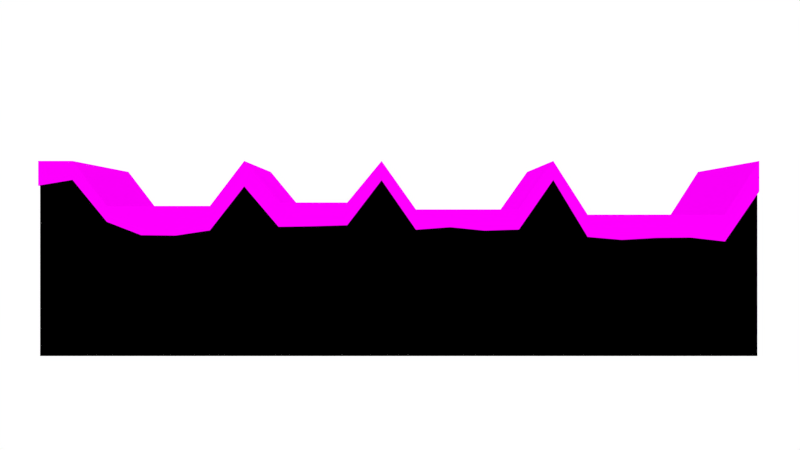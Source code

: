 # Source: ElementHill.blend  (saved by Blender 2.70.0; exported with 4.5.12 LTS)
import bpy
from mathutils import Matrix  # noqa: F401  (used for matrix-valued properties, if any)

bpy.ops.wm.read_factory_settings(use_empty=True)
scene = bpy.context.scene
scene.name = 'Scene'

# ---- collections
col_collection_1 = bpy.data.collections.new('Collection 1'); scene.collection.children.link(col_collection_1)

# ---- images (referenced by path relative to the original .blend; pixels are not part of the script)
import os
ASSET_DIR = os.environ.get("B2B_ASSET_DIR", "")  # directory of the original .blend (textures are referenced by path, not embedded)
HERE = os.path.dirname(os.path.abspath(__file__))  # packed textures are extracted next to this script under _unpacked/

def load_image(name, relpath, width, height, colorspace="sRGB"):
    """Load a texture the original file referenced (path relative to the .blend, or extracted next to this script)."""
    p = next((c for c in (os.path.join(HERE, relpath), os.path.join(ASSET_DIR, relpath)) if relpath and os.path.exists(c)), "")
    if p:
        img = bpy.data.images.load(p, check_existing=True)
        img.name = name
    else:  # same state as the original file: an image datablock whose file is absent (Cycles renders it pink)
        img = bpy.data.images.new(name, width, height)
        img.source = "FILE"
        img.filepath = "//" + (relpath or name)
    img.colorspace_settings.name = colorspace
    return img
img_deserttextura2_png_001 = load_image('DesertTextura2.png.001', 'DesertTextura2.png', 1024, 1024, 'sRGB')
img_deserttextura_png_001 = load_image('DesertTextura.png.001', 'DesertTextura.png', 1024, 1024, 'sRGB')

# ---- materials (node trees are filled in below, after node groups)
mat_green = bpy.data.materials.new('Green')
mat_green.alpha_threshold = 0.0
mat_green.roughness = 0.5
mat_green.line_color = (0.0, 0.0, 0.0, 1.0)
mat_ground = bpy.data.materials.new('Ground')
mat_ground.alpha_threshold = 0.0
mat_ground.roughness = 0.5
mat_ground.line_color = (0.0, 0.0, 0.0, 1.0)

# ---- material node trees
mat_green.use_nodes = True; mat_green.node_tree.nodes.clear()
_N = mat_green.node_tree.nodes; _L = mat_green.node_tree.links
n0 = _N.new('ShaderNodeMapping'); n0.name = 'Mapping'; n0.location = (-152, 466)
n0.inputs[3].default_value = (3.0, 1.0, 1.0)
n1 = _N.new('ShaderNodeTexCoord'); n1.name = 'Texture Coordinate'; n1.location = (-373, 429)
n2 = _N.new('ShaderNodeMixShader'); n2.name = 'Mix Shader'; n2.location = (741, 493)
n3 = _N.new('ShaderNodeOutputMaterial'); n3.name = 'Material Output'; n3.location = (949, 305)
n4 = _N.new('ShaderNodeBsdfDiffuse'); n4.name = 'Diffuse BSDF'; n4.location = (552, 595)
n5 = _N.new('ShaderNodeTexImage'); n5.name = 'Image Texture'; n5.location = (205, 270)
n5.width = 140
n5.image = img_deserttextura2_png_001
n6 = _N.new('ShaderNodeBsdfAnisotropic'); n6.name = 'Glossy BSDF'; n6.location = (556, 444)
n6.distribution = 'BECKMANN'
n6.inputs[1].default_value = 0.6055
n7 = _N.new('ShaderNodeValToRGB'); n7.name = 'ColorRamp'; n7.location = (567, 241)
while len(n7.color_ramp.elements) > 1: n7.color_ramp.elements.remove(n7.color_ramp.elements[-1])
n7.color_ramp.elements[0].position = 0.0; n7.color_ramp.elements[0].color = (1.0, 0.4278, 0.0, 1.0)
_e = n7.color_ramp.elements.new(1.0); _e.color = (1.0, 1.0, 1.0, 1.0)
n8 = _N.new('ShaderNodeDisplacement'); n8.name = 'Displacement'; n8.location = (0, 0)
n8.inputs[1].default_value = 0.0
n8.inputs[2].default_value = 0.1
_L.new(n4.outputs[0], n2.inputs[1])
_L.new(n5.outputs[0], n4.inputs[0])
_L.new(n0.outputs[0], n5.inputs[0])
_L.new(n1.outputs[2], n0.inputs[0])
_L.new(n2.outputs[0], n3.inputs[0])
_L.new(n6.outputs[0], n2.inputs[2])
_L.new(n5.outputs[0], n6.inputs[0])
_L.new(n5.outputs[0], n7.inputs[0])
_L.new(n7.outputs[0], n8.inputs[0])
_L.new(n8.outputs[0], n3.inputs[2])
n3.is_active_output = True
mat_ground.use_nodes = True; mat_ground.node_tree.nodes.clear()
_N = mat_ground.node_tree.nodes; _L = mat_ground.node_tree.links
n0 = _N.new('ShaderNodeTexImage'); n0.name = 'Image Texture'; n0.location = (298, 398)
n0.width = 140
n0.image = img_deserttextura_png_001
n1 = _N.new('ShaderNodeTexCoord'); n1.name = 'Texture Coordinate'; n1.location = (-330, 455)
n2 = _N.new('ShaderNodeMapping'); n2.name = 'Mapping'; n2.location = (-108, 476)
n2.inputs[3].default_value = (3.0, 2.0, 1.0)
n3 = _N.new('ShaderNodeOutputMaterial'); n3.name = 'Material Output'; n3.location = (1043, 455)
n4 = _N.new('ShaderNodeBsdfDiffuse'); n4.name = 'Diffuse BSDF'; n4.location = (691, 583)
n4.inputs[1].default_value = 0.2
n5 = _N.new('ShaderNodeValToRGB'); n5.name = 'ColorRamp'; n5.location = (504, 231)
while len(n5.color_ramp.elements) > 1: n5.color_ramp.elements.remove(n5.color_ramp.elements[-1])
n5.color_ramp.elements[0].position = 0.0; n5.color_ramp.elements[0].color = (0.0, 0.0, 0.0, 1.0)
_e = n5.color_ramp.elements.new(0.2455); _e.color = (1.0, 1.0, 1.0, 1.0)
_L.new(n0.outputs[0], n4.inputs[0])
_L.new(n1.outputs[2], n2.inputs[0])
_L.new(n2.outputs[0], n0.inputs[0])
_L.new(n0.outputs[0], n5.inputs[0])
_L.new(n5.outputs[0], n4.inputs[2])
_L.new(n4.outputs[0], n3.inputs[0])
n3.is_active_output = True

# ---- world
world_world = bpy.data.worlds.new('World'); scene.world = world_world
world_world.color = (1.0, 1.0, 1.0)
world_world.use_sun_shadow = False
world_world.sun_shadow_jitter_overblur = 0.0
world_world.cycles.sampling_method = 'MANUAL'
world_world.cycles.sample_map_resolution = 256

# ---- cameras
cam_camera = bpy.data.cameras.new('Camera')
cam_camera.clip_end = 100.0
cam_camera.lens = 35.0
cam_camera.sensor_width = 32.0
cam_camera.sensor_height = 18.0
cam_camera.ortho_scale = 7.314
cam_camera.dof.focus_distance = 0.0

# ---- meshes
me_cube_001 = bpy.data.meshes.new('Cube.001')
me_cube_001.from_pydata([(1.0, 1.0, -5.614), (1.0, -1.0, -5.513), (-1.0, -1.0, -5.353), (-1.0, 1.0, -5.614), (1.0, 1.0, -4.669), (1.0, -1.0, -4.669), (-1.0, -1.0, -4.669), (-1.0, 1.0, -4.669), (0.9048, 1.0, -7.103), (0.8095, 1.0, -7.103), (0.7143, 1.0, -7.103), (0.619, 1.0, -7.103), (0.5238, 1.0, -7.103), (0.4286, 1.0, -5.614), (0.3333, 1.0, -6.959), (0.2381, 1.0, -6.959), (0.1429, 1.0, -6.959), (0.04762, 1.0, -6.959), (-0.04762, 1.0, -5.614), (-0.1429, 1.0, -6.766), (-0.2381, 1.0, -6.766), (-0.3333, 1.0, -6.766), (-0.4286, 1.0, -5.614), (-0.5238, 1.0, -6.863), (-0.619, 1.0, -6.863), (-0.7143, 1.0, -6.863), (-0.8095, 1.0, -6.863), (-0.9048, 1.0, -5.614), (0.9048, -1.0, -6.904), (0.8095, -1.0, -6.794), (0.7143, -1.0, -6.804), (0.619, -1.0, -6.86), (0.5238, -1.0, -6.777), (0.4286, -1.0, -5.198), (0.3333, -1.0, -6.573), (0.2381, -1.0, -6.603), (0.1429, -1.0, -6.507), (0.04762, -1.0, -6.578), (-0.04762, -1.0, -5.204), (-0.1429, -1.0, -6.453), (-0.2381, -1.0, -6.482), (-0.3333, -1.0, -6.497), (-0.4286, -1.0, -5.376), (-0.5238, -1.0, -6.596), (-0.619, -1.0, -6.739), (-0.7143, -1.0, -6.729), (-0.8095, -1.0, -6.359), (-0.9048, -1.0, -5.194), (0.9048, 1.0, -6.158), (0.8095, 1.0, -6.158), (0.7143, 1.0, -6.158), (0.619, 1.0, -6.158), (0.5238, 1.0, -6.158), (0.4286, 1.0, -4.669), (0.3333, 1.0, -6.014), (0.2381, 1.0, -6.014), (0.1429, 1.0, -6.014), (0.04762, 1.0, -6.014), (-0.04762, 1.0, -4.669), (-0.1429, 1.0, -5.822), (-0.2381, 1.0, -5.822), (-0.3333, 1.0, -5.822), (-0.4286, 1.0, -4.669), (-0.5238, 1.0, -5.918), (-0.619, 1.0, -5.918), (-0.7143, 1.0, -5.918), (-0.8095, 1.0, -5.918), (-0.9048, 1.0, -4.669), (0.9048, -1.0, -6.158), (0.8095, -1.0, -6.158), (0.7143, -1.0, -6.158), (0.619, -1.0, -6.158), (0.5238, -1.0, -6.158), (0.4286, -1.0, -4.669), (0.3333, -1.0, -6.014), (0.2381, -1.0, -6.014), (0.1429, -1.0, -6.014), (0.04762, -1.0, -6.014), (-0.04762, -1.0, -4.669), (-0.1429, -1.0, -5.822), (-0.2381, -1.0, -5.822), (-0.3333, -1.0, -5.822), (-0.4286, -1.0, -4.669), (-0.5238, -1.0, -5.918), (-0.619, -1.0, -5.918), (-0.7143, -1.0, -5.918), (-0.8095, -1.0, -5.918), (-0.9048, -1.0, -4.669), (0.995, 0.995, -10.08), (0.995, -0.995, -10.08), (-0.995, -0.995, -10.08), (-0.995, 0.995, -10.08), (0.995, 0.995, -5.1), (0.995, -0.995, -5.1), (-0.995, -0.995, -5.1), (-0.995, 0.995, -5.1), (0.9002, 0.995, -10.08), (0.8055, 0.995, -10.08), (0.7107, 0.995, -10.08), (0.616, 0.995, -10.08), (0.5212, 0.995, -10.08), (0.4264, 0.995, -10.08), (0.3317, 0.995, -10.08), (0.2369, 0.995, -10.08), (0.1421, 0.995, -10.08), (0.04738, 0.995, -10.08), (-0.04738, 0.995, -10.08), (-0.1421, 0.995, -10.08), (-0.2369, 0.995, -10.08), (-0.3317, 0.995, -10.08), (-0.4264, 0.995, -10.08), (-0.5212, 0.995, -10.08), (-0.616, 0.995, -10.08), (-0.7107, 0.995, -10.08), (-0.8055, 0.995, -10.08), (-0.9002, 0.995, -10.08), (0.9002, -0.995, -10.08), (0.8055, -0.995, -10.08), (0.7107, -0.995, -10.08), (0.616, -0.995, -10.08), (0.5212, -0.995, -10.08), (0.4264, -0.995, -10.08), (0.3317, -0.995, -10.08), (0.2369, -0.995, -10.08), (0.1421, -0.995, -10.08), (0.04738, -0.995, -10.08), (-0.04738, -0.995, -10.08), (-0.1421, -0.995, -10.08), (-0.2369, -0.995, -10.08), (-0.3317, -0.995, -10.08), (-0.4264, -0.995, -10.08), (-0.5212, -0.995, -10.08), (-0.616, -0.995, -10.08), (-0.7107, -0.995, -10.08), (-0.8055, -0.995, -10.08), (-0.9002, -0.995, -10.08), (0.9002, 0.995, -6.589), (0.8055, 0.995, -6.589), (0.7107, 0.995, -6.589), (0.616, 0.995, -6.589), (0.5212, 0.995, -6.589), (0.4264, 0.995, -5.1), (0.3317, 0.995, -6.445), (0.2369, 0.995, -6.445), (0.1421, 0.995, -6.445), (0.04738, 0.995, -6.445), (-0.04738, 0.995, -5.1), (-0.1421, 0.995, -6.253), (-0.2369, 0.995, -6.253), (-0.3317, 0.995, -6.253), (-0.4264, 0.995, -5.1), (-0.5212, 0.995, -6.349), (-0.616, 0.995, -6.349), (-0.7107, 0.995, -6.349), (-0.8055, 0.995, -6.349), (-0.9002, 0.995, -5.1), (0.9002, -0.995, -6.589), (0.8055, -0.995, -6.589), (0.7107, -0.995, -6.589), (0.616, -0.995, -6.589), (0.5212, -0.995, -6.589), (0.4264, -0.995, -5.1), (0.3317, -0.995, -6.445), (0.2369, -0.995, -6.445), (0.1421, -0.995, -6.445), (0.04738, -0.995, -6.445), (-0.04738, -0.995, -5.1), (-0.1421, -0.995, -6.253), (-0.2369, -0.995, -6.253), (-0.3317, -0.995, -6.253), (-0.4264, -0.995, -5.1), (-0.5212, -0.995, -6.349), (-0.616, -0.995, -6.349), (-0.7107, -0.995, -6.349), (-0.8055, -0.995, -6.349), (-0.9002, -0.995, -5.1)], [], [(27, 47, 2, 3), (67, 7, 6, 87), (0, 4, 5, 1), (47, 87, 6, 2), (2, 6, 7, 3), (67, 27, 3, 7), (0, 1, 28, 8), (8, 28, 29, 9), (9, 29, 30, 10), (10, 30, 31, 11), (11, 31, 32, 12), (12, 32, 33, 13), (13, 33, 34, 14), (14, 34, 35, 15), (15, 35, 36, 16), (16, 36, 37, 17), (17, 37, 38, 18), (18, 38, 39, 19), (19, 39, 40, 20), (20, 40, 41, 21), (21, 41, 42, 22), (22, 42, 43, 23), (23, 43, 44, 24), (24, 44, 45, 25), (25, 45, 46, 26), (26, 46, 47, 27), (4, 48, 68, 5), (48, 49, 69, 68), (49, 50, 70, 69), (50, 51, 71, 70), (51, 52, 72, 71), (52, 53, 73, 72), (53, 54, 74, 73), (54, 55, 75, 74), (55, 56, 76, 75), (56, 57, 77, 76), (57, 58, 78, 77), (58, 59, 79, 78), (59, 60, 80, 79), (60, 61, 81, 80), (61, 62, 82, 81), (62, 63, 83, 82), (63, 64, 84, 83), (64, 65, 85, 84), (65, 66, 86, 85), (66, 67, 87, 86), (1, 5, 68, 28), (28, 68, 69, 29), (29, 69, 70, 30), (30, 70, 71, 31), (31, 71, 72, 32), (32, 72, 73, 33), (33, 73, 74, 34), (34, 74, 75, 35), (35, 75, 76, 36), (36, 76, 77, 37), (37, 77, 78, 38), (38, 78, 79, 39), (39, 79, 80, 40), (40, 80, 81, 41), (41, 81, 82, 42), (42, 82, 83, 43), (43, 83, 84, 44), (44, 84, 85, 45), (45, 85, 86, 46), (46, 86, 87, 47), (4, 0, 8, 48), (48, 8, 9, 49), (49, 9, 10, 50), (50, 10, 11, 51), (51, 11, 12, 52), (52, 12, 13, 53), (53, 13, 14, 54), (54, 14, 15, 55), (55, 15, 16, 56), (56, 16, 17, 57), (57, 17, 18, 58), (58, 18, 19, 59), (59, 19, 20, 60), (60, 20, 21, 61), (61, 21, 22, 62), (62, 22, 23, 63), (63, 23, 24, 64), (64, 24, 25, 65), (65, 25, 26, 66), (66, 26, 27, 67), (115, 135, 90, 91), (155, 95, 94, 175), (88, 92, 93, 89), (135, 175, 94, 90), (90, 94, 95, 91), (155, 115, 91, 95), (88, 89, 116, 96), (96, 116, 117, 97), (97, 117, 118, 98), (98, 118, 119, 99), (99, 119, 120, 100), (100, 120, 121, 101), (101, 121, 122, 102), (102, 122, 123, 103), (103, 123, 124, 104), (104, 124, 125, 105), (105, 125, 126, 106), (106, 126, 127, 107), (107, 127, 128, 108), (108, 128, 129, 109), (109, 129, 130, 110), (110, 130, 131, 111), (111, 131, 132, 112), (112, 132, 133, 113), (113, 133, 134, 114), (114, 134, 135, 115), (92, 136, 156, 93), (136, 137, 157, 156), (137, 138, 158, 157), (138, 139, 159, 158), (139, 140, 160, 159), (140, 141, 161, 160), (141, 142, 162, 161), (142, 143, 163, 162), (143, 144, 164, 163), (144, 145, 165, 164), (145, 146, 166, 165), (146, 147, 167, 166), (147, 148, 168, 167), (148, 149, 169, 168), (149, 150, 170, 169), (150, 151, 171, 170), (151, 152, 172, 171), (152, 153, 173, 172), (153, 154, 174, 173), (154, 155, 175, 174), (89, 93, 156, 116), (116, 156, 157, 117), (117, 157, 158, 118), (118, 158, 159, 119), (119, 159, 160, 120), (120, 160, 161, 121), (121, 161, 162, 122), (122, 162, 163, 123), (123, 163, 164, 124), (124, 164, 165, 125), (125, 165, 166, 126), (126, 166, 167, 127), (127, 167, 168, 128), (128, 168, 169, 129), (129, 169, 170, 130), (130, 170, 171, 131), (131, 171, 172, 132), (132, 172, 173, 133), (133, 173, 174, 134), (134, 174, 175, 135), (92, 88, 96, 136), (136, 96, 97, 137), (137, 97, 98, 138), (138, 98, 99, 139), (139, 99, 100, 140), (140, 100, 101, 141), (141, 101, 102, 142), (142, 102, 103, 143), (143, 103, 104, 144), (144, 104, 105, 145), (145, 105, 106, 146), (146, 106, 107, 147), (147, 107, 108, 148), (148, 108, 109, 149), (149, 109, 110, 150), (150, 110, 111, 151), (151, 111, 112, 152), (152, 112, 113, 153), (153, 113, 114, 154), (154, 114, 115, 155)])
me_cube_001.polygons.foreach_set('material_index', [0, 0, 0, 0, 0, 0, 0, 0, 0, 0, 0, 0, 0, 0, 0, 0, 0, 0, 0, 0, 0, 0, 0, 0, 0, 0, 0, 0, 0, 0, 0, 0, 0, 0, 0, 0, 0, 0, 0, 0, 0, 0, 0, 0, 0, 0, 0, 0, 0, 0, 0, 0, 0, 0, 0, 0, 0, 0, 0, 0, 0, 0, 0, 0, 0, 0, 0, 0, 0, 0, 0, 0, 0, 0, 0, 0, 0, 0, 0, 0, 0, 0, 0, 0, 0, 0, 1, 1, 1, 1, 1, 1, 1, 1, 1, 1, 1, 1, 1, 1, 1, 1, 1, 1, 1, 1, 1, 1, 1, 1, 1, 1, 1, 1, 1, 1, 1, 1, 1, 1, 1, 1, 1, 1, 1, 1, 1, 1, 1, 1, 1, 1, 1, 1, 1, 1, 1, 1, 1, 1, 1, 1, 1, 1, 1, 1, 1, 1, 1, 1, 1, 1, 1, 1, 1, 1, 1, 1, 1, 1, 1, 1, 1, 1, 1, 1, 1, 1, 1, 1, 1, 1])
_uv = me_cube_001.uv_layers.new(name='UVMap')
_uv.uv.foreach_set('vector', [0.8162, 1.978e-08, 0.8162, 0.3318, 0.8, 0.3318, 0.8, 0.0, 1.018e-07, 0.0158, 1.12e-07, 0.0, 0.3417, 1.286e-07, 0.3417, 0.0158, 0.151, 0.6637, 0.0, 0.6637, 4.073e-08, 0.3319, 0.151, 0.3318, 0.8751, 0.674, 0.8424, 0.2813, 0.8805, 0.2806, 0.9132, 0.6732, 0.3417, 0.6638, 0.1887, 0.6637, 0.1887, 0.3318, 0.3417, 0.3319, 0.3417, 0.6479, 0.5031, 0.6479, 0.5031, 0.6637, 0.3417, 0.6637, 0.7503, 0.3318, 0.7503, 3.956e-08, 0.7666, 3.956e-08, 0.7666, 0.3318, 0.7503, 3.956e-08, 0.7503, 0.3318, 0.6951, 0.3318, 0.7451, 2.399e-05, 0.8591, 0.3319, 0.9084, 0.6637, 0.8162, 0.6637, 0.8533, 0.3318, 0.7788, 0.3318, 0.8162, 0.6637, 0.7736, 0.6637, 0.7736, 0.3319, 0.7736, 0.3319, 0.7736, 0.6637, 0.7234, 0.6637, 0.7684, 0.3319, 0.387, 0.6637, 0.4314, 0.9955, 0.3417, 0.9955, 0.3813, 0.6637, 0.9538, 0.6637, 0.9937, 0.9956, 0.9486, 0.9956, 0.9486, 0.6637, 0.9486, 0.6637, 0.9486, 0.9956, 0.9084, 0.9956, 0.9434, 0.6637, 0.4686, 0.6637, 0.5031, 0.9955, 0.4381, 0.9955, 0.4629, 0.6637, 0.7666, 0.3318, 0.7666, 0.0, 0.7828, 0.0, 0.7828, 0.3318, 0.8574, 0.6637, 0.9025, 0.9955, 0.8162, 0.9955, 0.8522, 0.6637, 0.9645, 0.3319, 1.0, 0.6637, 0.9084, 0.6637, 0.9588, 0.3318, 0.1887, 0.3326, 0.1887, 0.6681, 0.1539, 0.6631, 0.1835, 0.3318, 0.718, 0.6869, 0.6206, 0.3682, 0.7234, 0.3318, 0.7234, 0.685, 0.6206, 0.3336, 0.6206, 0.6873, 0.5031, 0.6452, 0.6157, 0.3318, 0.336, 1.0, 0.2921, 0.6709, 0.3417, 0.6638, 0.3417, 0.9992, 0.7555, 0.6637, 0.8066, 0.9956, 0.7234, 0.9956, 0.7503, 0.6637, 0.02649, 0.6638, 0.05313, 0.9956, 0.0, 0.9956, 0.02075, 0.6637, 0.13, 0.6637, 0.151, 0.9956, 0.07083, 0.9956, 0.1248, 0.6638, 0.6894, 0.3318, 0.636, 5.479e-06, 0.6951, 0.0, 0.6951, 0.3318, 0.0, 0.3318, 1.018e-08, 0.316, 0.3417, 0.316, 0.3417, 0.3318, 1.018e-08, 0.316, 2.037e-08, 0.3002, 0.3417, 0.3002, 0.3417, 0.316, 2.037e-08, 0.3002, 3.055e-08, 0.2844, 0.3417, 0.2844, 0.3417, 0.3002, 3.055e-08, 0.2844, 1.018e-08, 0.2686, 0.3417, 0.2686, 0.3417, 0.2844, 1.018e-08, 0.2686, 2.037e-08, 0.2528, 0.3417, 0.2528, 0.3417, 0.2686, 2.037e-08, 0.2528, 3.055e-08, 0.237, 0.3417, 0.237, 0.3417, 0.2528, 3.055e-08, 0.237, 3.055e-08, 0.2212, 0.3417, 0.2212, 0.3417, 0.237, 3.055e-08, 0.2212, 3.055e-08, 0.2054, 0.3417, 0.2054, 0.3417, 0.2212, 3.055e-08, 0.2054, 4.073e-08, 0.1896, 0.3417, 0.1896, 0.3417, 0.2054, 4.073e-08, 0.1896, 4.073e-08, 0.1738, 0.3417, 0.1738, 0.3417, 0.1896, 4.073e-08, 0.1738, 6.11e-08, 0.158, 0.3417, 0.158, 0.3417, 0.1738, 6.11e-08, 0.158, 6.11e-08, 0.1422, 0.3417, 0.1422, 0.3417, 0.158, 6.11e-08, 0.1422, 7.129e-08, 0.1264, 0.3417, 0.1264, 0.3417, 0.1422, 7.129e-08, 0.1264, 8.147e-08, 0.1106, 0.3417, 0.1106, 0.3417, 0.1264, 8.147e-08, 0.1106, 8.147e-08, 0.09481, 0.3417, 0.09481, 0.3417, 0.1106, 8.147e-08, 0.09481, 8.147e-08, 0.07901, 0.3417, 0.07901, 0.3417, 0.09481, 8.147e-08, 0.07901, 9.165e-08, 0.06321, 0.3417, 0.06321, 0.3417, 0.07901, 9.165e-08, 0.06321, 8.147e-08, 0.04741, 0.3417, 0.04741, 0.3417, 0.06321, 8.147e-08, 0.04741, 9.165e-08, 0.0316, 0.3417, 0.0316, 0.3417, 0.04741, 9.165e-08, 0.0316, 1.018e-07, 0.0158, 0.3417, 0.0158, 0.3417, 0.0316, 0.1121, 0.6885, 0.0794, 0.2958, 0.1176, 0.2951, 0.1502, 0.6877, 0.1502, 0.6877, 0.1176, 0.2951, 0.1557, 0.2944, 0.1777, 0.5587, 0.1777, 0.5587, 0.1557, 0.2944, 0.1939, 0.2937, 0.2345, 0.7825, 0.2345, 0.7825, 0.1939, 0.2937, 0.232, 0.2929, 0.2647, 0.6856, 0.2647, 0.6856, 0.232, 0.2929, 0.2701, 0.2922, 0.2932, 0.5693, 0.2932, 0.5693, 0.2701, 0.2922, 0.3083, 0.2915, 0.3495, 0.7868, 0.3495, 0.7868, 0.3083, 0.2915, 0.3464, 0.2908, 0.3791, 0.6834, 0.3791, 0.6834, 0.3464, 0.2908, 0.3846, 0.29, 0.4098, 0.5928, 0.4098, 0.5928, 0.3846, 0.29, 0.4227, 0.2893, 0.4608, 0.7461, 0.4608, 0.7461, 0.4227, 0.2893, 0.4609, 0.2886, 0.5032, 0.7967, 0.5032, 0.7967, 0.4609, 0.2886, 0.499, 0.2879, 0.524, 0.5881, 0.524, 0.5881, 0.499, 0.2879, 0.5372, 0.2871, 0.5808, 0.8107, 0.5808, 0.8107, 0.5372, 0.2871, 0.5753, 0.2864, 0.6125, 0.7329, 0.6125, 0.7329, 0.5753, 0.2864, 0.6135, 0.2857, 0.6731, 1.002, 0.6731, 1.002, 0.6135, 0.2857, 0.6516, 0.285, 0.6856, 0.693, 0.6856, 0.693, 0.6516, 0.285, 0.6898, 0.2842, 0.7334, 0.8078, 0.7334, 0.8078, 0.6898, 0.2842, 0.7279, 0.2835, 0.7549, 0.6068, 0.7549, 0.6068, 0.7279, 0.2835, 0.7661, 0.2828, 0.8033, 0.7293, 0.8033, 0.7293, 0.7661, 0.2828, 0.8042, 0.282, 0.8254, 0.5361, 0.8254, 0.5361, 0.8042, 0.282, 0.8424, 0.2813, 0.8751, 0.674, 0.3417, 0.3318, 0.5031, 0.3318, 0.5031, 0.3476, 0.3417, 0.3476, 0.3417, 0.3476, 0.5031, 0.3476, 0.5031, 0.3634, 0.3417, 0.3634, 0.3417, 0.3634, 0.5031, 0.3634, 0.5031, 0.3792, 0.3417, 0.3792, 0.3417, 0.3792, 0.5031, 0.3792, 0.5031, 0.395, 0.3417, 0.395, 0.3417, 0.395, 0.5031, 0.395, 0.5031, 0.4109, 0.3417, 0.4109, 0.3417, 0.4109, 0.5031, 0.4109, 0.5031, 0.4267, 0.3417, 0.4267, 0.3417, 0.4267, 0.5031, 0.4267, 0.5031, 0.4425, 0.3417, 0.4425, 0.3417, 0.4425, 0.5031, 0.4425, 0.5031, 0.4583, 0.3417, 0.4583, 0.3417, 0.4583, 0.5031, 0.4583, 0.5031, 0.4741, 0.3417, 0.4741, 0.3417, 0.4741, 0.5031, 0.4741, 0.5031, 0.4899, 0.3417, 0.4899, 0.3417, 0.4899, 0.5031, 0.4899, 0.5031, 0.5057, 0.3417, 0.5057, 0.3417, 0.5057, 0.5031, 0.5057, 0.5031, 0.5215, 0.3417, 0.5215, 0.3417, 0.5215, 0.5031, 0.5215, 0.5031, 0.5373, 0.3417, 0.5373, 0.3417, 0.5373, 0.5031, 0.5373, 0.5031, 0.5531, 0.3417, 0.5531, 0.3417, 0.5531, 0.5031, 0.5531, 0.5031, 0.5689, 0.3417, 0.5689, 0.3417, 0.5689, 0.5031, 0.5689, 0.5031, 0.5847, 0.3417, 0.5847, 0.3417, 0.5847, 0.5031, 0.5847, 0.5031, 0.6005, 0.3417, 0.6005, 0.3417, 0.6005, 0.5031, 0.6005, 0.5031, 0.6163, 0.3417, 0.6163, 0.3417, 0.6163, 0.5031, 0.6163, 0.5031, 0.6321, 0.3417, 0.6321, 0.3417, 0.6321, 0.5031, 0.6321, 0.5031, 0.6479, 0.3417, 0.6479, 0.6667, 0.4762, 1.0, 0.4762, 1.0, 0.5, 0.6667, 0.5, 0.6667, 0.5238, 0.6667, 0.5, 1.0, 0.5, 1.0, 0.5238, 0.3333, 1.0, 0.3333, 0.5, 0.6667, 0.5, 0.6667, 1.0, 0.6508, 0.5, 0.6508, 9.225e-09, 0.6667, 0.0, 0.6667, 0.5, 1.291e-07, 0.5, 0.3333, 0.5, 0.3333, 1.0, 1.192e-07, 1.0, 0.01587, 1.419e-07, 0.01587, 0.5, 1.291e-07, 0.5, 0.0, 1.49e-07, 0.6667, 3.129e-07, 1.0, 2.384e-07, 1.0, 0.02381, 0.6667, 0.02381, 0.6667, 0.02381, 1.0, 0.02381, 1.0, 0.04762, 0.6667, 0.04762, 0.6667, 0.04762, 1.0, 0.04762, 1.0, 0.07143, 0.6667, 0.07143, 0.6667, 0.07143, 1.0, 0.07143, 1.0, 0.09524, 0.6667, 0.09524, 0.6667, 0.09524, 1.0, 0.09524, 1.0, 0.119, 0.6667, 0.119, 0.6667, 0.119, 1.0, 0.119, 1.0, 0.1429, 0.6667, 0.1429, 0.6667, 0.1429, 1.0, 0.1429, 1.0, 0.1667, 0.6667, 0.1667, 0.6667, 0.1667, 1.0, 0.1667, 1.0, 0.1905, 0.6667, 0.1905, 0.6667, 0.1905, 1.0, 0.1905, 1.0, 0.2143, 0.6667, 0.2143, 0.6667, 0.2143, 1.0, 0.2143, 1.0, 0.2381, 0.6667, 0.2381, 0.6667, 0.2381, 1.0, 0.2381, 1.0, 0.2619, 0.6667, 0.2619, 0.6667, 0.2619, 1.0, 0.2619, 1.0, 0.2857, 0.6667, 0.2857, 0.6667, 0.2857, 1.0, 0.2857, 1.0, 0.3095, 0.6667, 0.3095, 0.6667, 0.3095, 1.0, 0.3095, 1.0, 0.3333, 0.6667, 0.3333, 0.6667, 0.3333, 1.0, 0.3333, 1.0, 0.3571, 0.6667, 0.3571, 0.6667, 0.3571, 1.0, 0.3571, 1.0, 0.381, 0.6667, 0.381, 0.6667, 0.381, 1.0, 0.381, 1.0, 0.4048, 0.6667, 0.4048, 0.6667, 0.4048, 1.0, 0.4048, 1.0, 0.4286, 0.6667, 0.4286, 0.6667, 0.4286, 1.0, 0.4286, 1.0, 0.4524, 0.6667, 0.4524, 0.6667, 0.4524, 1.0, 0.4524, 1.0, 0.4762, 0.6667, 0.4762, 0.6667, 1.0, 0.6667, 0.9762, 1.0, 0.9762, 1.0, 1.0, 0.6667, 0.9762, 0.6667, 0.9524, 1.0, 0.9524, 1.0, 0.9762, 0.6667, 0.9524, 0.6667, 0.9286, 1.0, 0.9286, 1.0, 0.9524, 0.6667, 0.9286, 0.6667, 0.9048, 1.0, 0.9048, 1.0, 0.9286, 0.6667, 0.9048, 0.6667, 0.881, 1.0, 0.881, 1.0, 0.9048, 0.6667, 0.881, 0.6667, 0.8571, 1.0, 0.8571, 1.0, 0.881, 0.6667, 0.8571, 0.6667, 0.8333, 1.0, 0.8333, 1.0, 0.8571, 0.6667, 0.8333, 0.6667, 0.8095, 1.0, 0.8095, 1.0, 0.8333, 0.6667, 0.8095, 0.6667, 0.7857, 1.0, 0.7857, 1.0, 0.8095, 0.6667, 0.7857, 0.6667, 0.7619, 1.0, 0.7619, 1.0, 0.7857, 0.6667, 0.7619, 0.6667, 0.7381, 1.0, 0.7381, 1.0, 0.7619, 0.6667, 0.7381, 0.6667, 0.7143, 1.0, 0.7143, 1.0, 0.7381, 0.6667, 0.7143, 0.6667, 0.6905, 1.0, 0.6905, 1.0, 0.7143, 0.6667, 0.6905, 0.6667, 0.6667, 1.0, 0.6667, 1.0, 0.6905, 0.6667, 0.6667, 0.6667, 0.6429, 1.0, 0.6429, 1.0, 0.6667, 0.6667, 0.6429, 0.6667, 0.619, 1.0, 0.619, 1.0, 0.6429, 0.6667, 0.619, 0.6667, 0.5952, 1.0, 0.5952, 1.0, 0.619, 0.6667, 0.5952, 0.6667, 0.5714, 1.0, 0.5714, 1.0, 0.5952, 0.6667, 0.5714, 0.6667, 0.5476, 1.0, 0.5476, 1.0, 0.5714, 0.6667, 0.5476, 0.6667, 0.5238, 1.0, 0.5238, 1.0, 0.5476, 0.3333, 0.5, 0.3333, 1.937e-07, 0.3492, 1.845e-07, 0.3492, 0.5, 0.3492, 0.5, 0.3492, 1.845e-07, 0.3651, 1.753e-07, 0.3651, 0.5, 0.3651, 0.5, 0.3651, 1.753e-07, 0.381, 1.66e-07, 0.381, 0.5, 0.381, 0.5, 0.381, 1.66e-07, 0.3968, 1.568e-07, 0.3968, 0.5, 0.3968, 0.5, 0.3968, 1.568e-07, 0.4127, 1.476e-07, 0.4127, 0.5, 0.4127, 0.5, 0.4127, 1.476e-07, 0.4286, 1.384e-07, 0.4286, 0.5, 0.4286, 0.5, 0.4286, 1.384e-07, 0.4444, 1.291e-07, 0.4444, 0.5, 0.4444, 0.5, 0.4444, 1.291e-07, 0.4603, 1.199e-07, 0.4603, 0.5, 0.4603, 0.5, 0.4603, 1.199e-07, 0.4762, 1.107e-07, 0.4762, 0.5, 0.4762, 0.5, 0.4762, 1.107e-07, 0.4921, 1.015e-07, 0.4921, 0.5, 0.4921, 0.5, 0.4921, 1.015e-07, 0.5079, 9.225e-08, 0.5079, 0.5, 0.5079, 0.5, 0.5079, 9.225e-08, 0.5238, 8.302e-08, 0.5238, 0.5, 0.5238, 0.5, 0.5238, 8.302e-08, 0.5397, 7.38e-08, 0.5397, 0.5, 0.5397, 0.5, 0.5397, 7.38e-08, 0.5556, 6.457e-08, 0.5556, 0.5, 0.5556, 0.5, 0.5556, 6.457e-08, 0.5714, 5.535e-08, 0.5714, 0.5, 0.5714, 0.5, 0.5714, 5.535e-08, 0.5873, 4.612e-08, 0.5873, 0.5, 0.5873, 0.5, 0.5873, 4.612e-08, 0.6032, 3.69e-08, 0.6032, 0.5, 0.6032, 0.5, 0.6032, 3.69e-08, 0.619, 2.767e-08, 0.619, 0.5, 0.619, 0.5, 0.619, 2.767e-08, 0.6349, 1.845e-08, 0.6349, 0.5, 0.6349, 0.5, 0.6349, 1.845e-08, 0.6508, 9.225e-09, 0.6508, 0.5, 0.3333, 0.0, 0.3333, 0.5, 0.3175, 0.5, 0.3175, 7.096e-09, 0.3175, 7.096e-09, 0.3175, 0.5, 0.3016, 0.5, 0.3016, 1.419e-08, 0.3016, 1.419e-08, 0.3016, 0.5, 0.2857, 0.5, 0.2857, 2.129e-08, 0.2857, 2.129e-08, 0.2857, 0.5, 0.2698, 0.5, 0.2698, 2.838e-08, 0.2698, 2.838e-08, 0.2698, 0.5, 0.254, 0.5, 0.254, 3.548e-08, 0.254, 3.548e-08, 0.254, 0.5, 0.2381, 0.5, 0.2381, 4.257e-08, 0.2381, 4.257e-08, 0.2381, 0.5, 0.2222, 0.5, 0.2222, 4.967e-08, 0.2222, 4.967e-08, 0.2222, 0.5, 0.2063, 0.5, 0.2063, 5.677e-08, 0.2063, 5.677e-08, 0.2063, 0.5, 0.1905, 0.5, 0.1905, 6.386e-08, 0.1905, 6.386e-08, 0.1905, 0.5, 0.1746, 0.5, 0.1746, 7.096e-08, 0.1746, 7.096e-08, 0.1746, 0.5, 0.1587, 0.5, 0.1587, 7.805e-08, 0.1587, 7.805e-08, 0.1587, 0.5, 0.1429, 0.5, 0.1429, 8.515e-08, 0.1429, 8.515e-08, 0.1429, 0.5, 0.127, 0.5, 0.127, 9.225e-08, 0.127, 9.225e-08, 0.127, 0.5, 0.1111, 0.5, 0.1111, 9.934e-08, 0.1111, 9.934e-08, 0.1111, 0.5, 0.09524, 0.5, 0.09524, 1.064e-07, 0.09524, 1.064e-07, 0.09524, 0.5, 0.07937, 0.5, 0.07937, 1.135e-07, 0.07937, 1.135e-07, 0.07937, 0.5, 0.06349, 0.5, 0.06349, 1.206e-07, 0.06349, 1.206e-07, 0.06349, 0.5, 0.04762, 0.5, 0.04762, 1.277e-07, 0.04762, 1.277e-07, 0.04762, 0.5, 0.03175, 0.5, 0.03175, 1.348e-07, 0.03175, 1.348e-07, 0.03175, 0.5, 0.01587, 0.5, 0.01587, 1.419e-07])
me_cube_001.materials.append(mat_green)
me_cube_001.materials.append(mat_ground)
me_cube_001.use_remesh_preserve_volume = False
me_cube_001.use_remesh_preserve_attributes = False
me_cube_001.use_mirror_vertex_groups = False
me_cube_001.update()

# ---- objects
ob_cube_001 = bpy.data.objects.new('Cube.001', me_cube_001)
ob_camera = bpy.data.objects.new('Camera', cam_camera)

# ---- transforms, parenting, visibility, modifiers, constraints
ob_cube_001.location = (0.0, 0.0, 3.05)
ob_cube_001.scale = (4.02, 1.005, 0.402)
ob_cube_001.lock_rotations_4d = False
ob_cube_001.empty_display_type = 'ARROWS'
ob_cube_001.lineart.crease_threshold = 0.0
ob_camera.location = (0.01389, -10.76, 0.4567)
ob_camera.rotation_euler = (1.571, 3.331e-16, 1.11e-16)
ob_camera.scale = (1.0, 1.0, 1.0)
ob_camera.lock_rotations_4d = False
ob_camera.empty_display_type = 'ARROWS'
ob_camera.color = (0.0, 0.0, 0.0, 0.0)
ob_camera.display_type = 'WIRE'
ob_camera.lineart.crease_threshold = 0.0

# ---- collection membership
col_collection_1.objects.link(ob_cube_001)
col_collection_1.objects.link(ob_camera)

# ---- scene / render settings (as saved in the file)
scene.camera = ob_camera
scene.frame_start = 1; scene.frame_end = 250; scene.frame_set(1)
scene.render.engine = 'CYCLES'
scene.render.resolution_percentage = 50
scene.render.dither_intensity = 0.0
scene.render.film_transparent = True
scene.cycles.use_denoising = False
scene.cycles.samples = 500
scene.cycles.sampling_pattern = 'TABULATED_SOBOL'
scene.cycles.light_sampling_threshold = 0.0
scene.cycles.use_adaptive_sampling = False
scene.cycles.use_light_tree = False
scene.cycles.blur_glossy = 0.0
scene.cycles.volume_bounces = 1
scene.cycles.pixel_filter_type = 'GAUSSIAN'
scene.cycles.sample_clamp_indirect = 0.0
scene.view_settings.view_transform = 'Standard'
bpy.context.view_layer.update()

